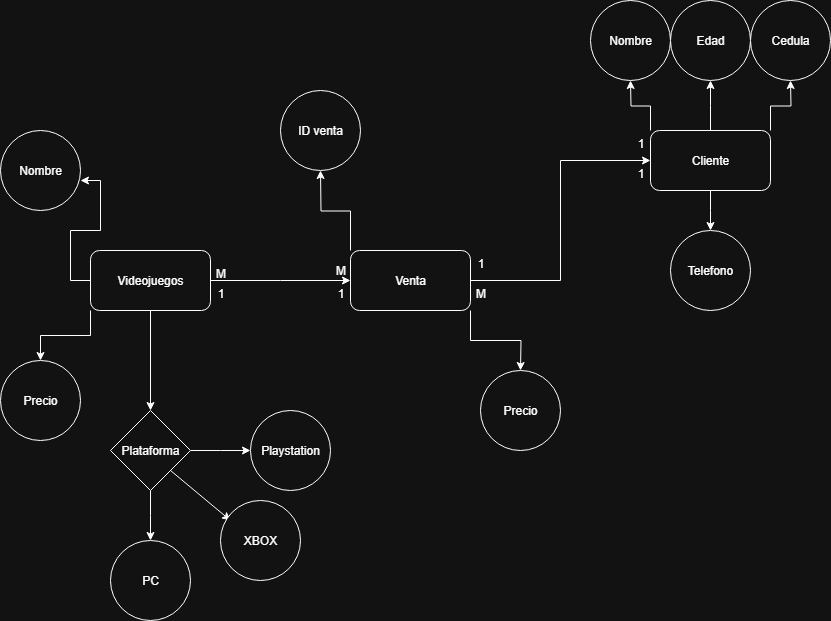

The diagram above was exported from draw.io. Its source (the exported page's mxGraphModel, read from the mxfile embedded in the PNG):
<mxGraphModel dx="1426" dy="1952" grid="1" gridSize="10" guides="1" tooltips="1" connect="1" arrows="1" fold="1" page="1" pageScale="1" pageWidth="827" pageHeight="1169" math="0" shadow="0">
  <root>
    <mxCell id="0" />
    <mxCell id="1" parent="0" />
    <mxCell id="UShV49kQ9CWNT_N6Npq4-5" style="edgeStyle=orthogonalEdgeStyle;rounded=0;orthogonalLoop=1;jettySize=auto;html=1;" edge="1" parent="1" source="UShV49kQ9CWNT_N6Npq4-1" target="UShV49kQ9CWNT_N6Npq4-4">
      <mxGeometry relative="1" as="geometry" />
    </mxCell>
    <mxCell id="UShV49kQ9CWNT_N6Npq4-20" style="edgeStyle=orthogonalEdgeStyle;rounded=0;orthogonalLoop=1;jettySize=auto;html=1;exitX=0;exitY=1;exitDx=0;exitDy=0;entryX=0.5;entryY=0;entryDx=0;entryDy=0;" edge="1" parent="1" source="UShV49kQ9CWNT_N6Npq4-1" target="UShV49kQ9CWNT_N6Npq4-19">
      <mxGeometry relative="1" as="geometry" />
    </mxCell>
    <mxCell id="UShV49kQ9CWNT_N6Npq4-33" style="edgeStyle=orthogonalEdgeStyle;rounded=0;orthogonalLoop=1;jettySize=auto;html=1;" edge="1" parent="1" source="UShV49kQ9CWNT_N6Npq4-1">
      <mxGeometry relative="1" as="geometry">
        <mxPoint x="350" y="150" as="targetPoint" />
      </mxGeometry>
    </mxCell>
    <mxCell id="UShV49kQ9CWNT_N6Npq4-1" value="Videojuegos" style="rounded=1;whiteSpace=wrap;html=1;" vertex="1" parent="1">
      <mxGeometry x="90" y="120" width="120" height="60" as="geometry" />
    </mxCell>
    <mxCell id="UShV49kQ9CWNT_N6Npq4-25" style="edgeStyle=orthogonalEdgeStyle;rounded=0;orthogonalLoop=1;jettySize=auto;html=1;exitX=0;exitY=0;exitDx=0;exitDy=0;" edge="1" parent="1" source="UShV49kQ9CWNT_N6Npq4-2">
      <mxGeometry relative="1" as="geometry">
        <mxPoint x="630" y="-50" as="targetPoint" />
      </mxGeometry>
    </mxCell>
    <mxCell id="UShV49kQ9CWNT_N6Npq4-27" style="edgeStyle=orthogonalEdgeStyle;rounded=0;orthogonalLoop=1;jettySize=auto;html=1;exitX=0.5;exitY=0;exitDx=0;exitDy=0;" edge="1" parent="1" source="UShV49kQ9CWNT_N6Npq4-2">
      <mxGeometry relative="1" as="geometry">
        <mxPoint x="710" y="-50" as="targetPoint" />
      </mxGeometry>
    </mxCell>
    <mxCell id="UShV49kQ9CWNT_N6Npq4-29" style="edgeStyle=orthogonalEdgeStyle;rounded=0;orthogonalLoop=1;jettySize=auto;html=1;exitX=1;exitY=0;exitDx=0;exitDy=0;" edge="1" parent="1" source="UShV49kQ9CWNT_N6Npq4-2">
      <mxGeometry relative="1" as="geometry">
        <mxPoint x="790" y="-50" as="targetPoint" />
      </mxGeometry>
    </mxCell>
    <mxCell id="UShV49kQ9CWNT_N6Npq4-31" style="edgeStyle=orthogonalEdgeStyle;rounded=0;orthogonalLoop=1;jettySize=auto;html=1;exitX=0.5;exitY=1;exitDx=0;exitDy=0;" edge="1" parent="1" source="UShV49kQ9CWNT_N6Npq4-2">
      <mxGeometry relative="1" as="geometry">
        <mxPoint x="710" y="100" as="targetPoint" />
      </mxGeometry>
    </mxCell>
    <mxCell id="UShV49kQ9CWNT_N6Npq4-2" value="Cliente" style="rounded=1;whiteSpace=wrap;html=1;" vertex="1" parent="1">
      <mxGeometry x="650" width="120" height="60" as="geometry" />
    </mxCell>
    <mxCell id="UShV49kQ9CWNT_N6Npq4-34" style="edgeStyle=orthogonalEdgeStyle;rounded=0;orthogonalLoop=1;jettySize=auto;html=1;entryX=0;entryY=0.5;entryDx=0;entryDy=0;" edge="1" parent="1" source="UShV49kQ9CWNT_N6Npq4-3" target="UShV49kQ9CWNT_N6Npq4-2">
      <mxGeometry relative="1" as="geometry" />
    </mxCell>
    <mxCell id="UShV49kQ9CWNT_N6Npq4-35" style="edgeStyle=orthogonalEdgeStyle;rounded=0;orthogonalLoop=1;jettySize=auto;html=1;exitX=1;exitY=1;exitDx=0;exitDy=0;" edge="1" parent="1" source="UShV49kQ9CWNT_N6Npq4-3">
      <mxGeometry relative="1" as="geometry">
        <mxPoint x="520" y="240" as="targetPoint" />
      </mxGeometry>
    </mxCell>
    <mxCell id="UShV49kQ9CWNT_N6Npq4-36" style="edgeStyle=orthogonalEdgeStyle;rounded=0;orthogonalLoop=1;jettySize=auto;html=1;exitX=0;exitY=0;exitDx=0;exitDy=0;" edge="1" parent="1" source="UShV49kQ9CWNT_N6Npq4-3">
      <mxGeometry relative="1" as="geometry">
        <mxPoint x="320" y="40" as="targetPoint" />
      </mxGeometry>
    </mxCell>
    <mxCell id="UShV49kQ9CWNT_N6Npq4-3" value="Venta" style="rounded=1;whiteSpace=wrap;html=1;" vertex="1" parent="1">
      <mxGeometry x="350" y="120" width="120" height="60" as="geometry" />
    </mxCell>
    <mxCell id="UShV49kQ9CWNT_N6Npq4-6" style="edgeStyle=orthogonalEdgeStyle;rounded=0;orthogonalLoop=1;jettySize=auto;html=1;" edge="1" parent="1" source="UShV49kQ9CWNT_N6Npq4-4">
      <mxGeometry relative="1" as="geometry">
        <mxPoint x="150" y="410" as="targetPoint" />
      </mxGeometry>
    </mxCell>
    <mxCell id="UShV49kQ9CWNT_N6Npq4-7" style="edgeStyle=orthogonalEdgeStyle;rounded=0;orthogonalLoop=1;jettySize=auto;html=1;" edge="1" parent="1" source="UShV49kQ9CWNT_N6Npq4-4">
      <mxGeometry relative="1" as="geometry">
        <mxPoint x="250" y="320" as="targetPoint" />
      </mxGeometry>
    </mxCell>
    <mxCell id="UShV49kQ9CWNT_N6Npq4-4" value="Plataforma" style="rhombus;whiteSpace=wrap;html=1;" vertex="1" parent="1">
      <mxGeometry x="110" y="280" width="80" height="80" as="geometry" />
    </mxCell>
    <mxCell id="UShV49kQ9CWNT_N6Npq4-9" value="" style="endArrow=classic;html=1;rounded=0;exitX=1;exitY=1;exitDx=0;exitDy=0;" edge="1" parent="1" source="UShV49kQ9CWNT_N6Npq4-4">
      <mxGeometry width="50" height="50" relative="1" as="geometry">
        <mxPoint x="390" y="430" as="sourcePoint" />
        <mxPoint x="230" y="390" as="targetPoint" />
      </mxGeometry>
    </mxCell>
    <mxCell id="UShV49kQ9CWNT_N6Npq4-11" value="XBOX" style="ellipse;whiteSpace=wrap;html=1;aspect=fixed;" vertex="1" parent="1">
      <mxGeometry x="220" y="370" width="80" height="80" as="geometry" />
    </mxCell>
    <mxCell id="UShV49kQ9CWNT_N6Npq4-12" value="Playstation" style="ellipse;whiteSpace=wrap;html=1;aspect=fixed;" vertex="1" parent="1">
      <mxGeometry x="250" y="280" width="80" height="80" as="geometry" />
    </mxCell>
    <mxCell id="UShV49kQ9CWNT_N6Npq4-15" value="PC" style="ellipse;whiteSpace=wrap;html=1;aspect=fixed;" vertex="1" parent="1">
      <mxGeometry x="110" y="410" width="80" height="80" as="geometry" />
    </mxCell>
    <mxCell id="UShV49kQ9CWNT_N6Npq4-16" value="Nombre" style="ellipse;whiteSpace=wrap;html=1;aspect=fixed;" vertex="1" parent="1">
      <mxGeometry width="80" height="80" as="geometry" />
    </mxCell>
    <mxCell id="UShV49kQ9CWNT_N6Npq4-17" style="edgeStyle=orthogonalEdgeStyle;rounded=0;orthogonalLoop=1;jettySize=auto;html=1;entryX=1;entryY=0.625;entryDx=0;entryDy=0;entryPerimeter=0;" edge="1" parent="1" source="UShV49kQ9CWNT_N6Npq4-1" target="UShV49kQ9CWNT_N6Npq4-16">
      <mxGeometry relative="1" as="geometry" />
    </mxCell>
    <mxCell id="UShV49kQ9CWNT_N6Npq4-19" value="Precio" style="ellipse;whiteSpace=wrap;html=1;aspect=fixed;" vertex="1" parent="1">
      <mxGeometry y="230" width="80" height="80" as="geometry" />
    </mxCell>
    <mxCell id="UShV49kQ9CWNT_N6Npq4-26" value="Nombre" style="ellipse;whiteSpace=wrap;html=1;aspect=fixed;" vertex="1" parent="1">
      <mxGeometry x="590" y="-130" width="80" height="80" as="geometry" />
    </mxCell>
    <mxCell id="UShV49kQ9CWNT_N6Npq4-28" value="Edad" style="ellipse;whiteSpace=wrap;html=1;aspect=fixed;" vertex="1" parent="1">
      <mxGeometry x="670" y="-130" width="80" height="80" as="geometry" />
    </mxCell>
    <mxCell id="UShV49kQ9CWNT_N6Npq4-30" value="Cedula" style="ellipse;whiteSpace=wrap;html=1;aspect=fixed;" vertex="1" parent="1">
      <mxGeometry x="750" y="-130" width="80" height="80" as="geometry" />
    </mxCell>
    <mxCell id="UShV49kQ9CWNT_N6Npq4-32" value="Telefono" style="ellipse;whiteSpace=wrap;html=1;aspect=fixed;" vertex="1" parent="1">
      <mxGeometry x="670" y="100" width="80" height="80" as="geometry" />
    </mxCell>
    <mxCell id="UShV49kQ9CWNT_N6Npq4-37" value="Precio" style="ellipse;whiteSpace=wrap;html=1;aspect=fixed;" vertex="1" parent="1">
      <mxGeometry x="480" y="240" width="80" height="80" as="geometry" />
    </mxCell>
    <mxCell id="UShV49kQ9CWNT_N6Npq4-38" value="ID venta" style="ellipse;whiteSpace=wrap;html=1;aspect=fixed;" vertex="1" parent="1">
      <mxGeometry x="280" y="-40" width="80" height="80" as="geometry" />
    </mxCell>
    <mxCell id="UShV49kQ9CWNT_N6Npq4-39" value="M" style="text;html=1;align=center;verticalAlign=middle;resizable=0;points=[];autosize=1;strokeColor=none;fillColor=none;" vertex="1" parent="1">
      <mxGeometry x="205" y="128" width="30" height="30" as="geometry" />
    </mxCell>
    <mxCell id="UShV49kQ9CWNT_N6Npq4-40" value="1" style="text;html=1;align=center;verticalAlign=middle;resizable=0;points=[];autosize=1;strokeColor=none;fillColor=none;" vertex="1" parent="1">
      <mxGeometry x="325" y="148" width="30" height="30" as="geometry" />
    </mxCell>
    <mxCell id="UShV49kQ9CWNT_N6Npq4-41" value="1" style="text;html=1;align=center;verticalAlign=middle;resizable=0;points=[];autosize=1;strokeColor=none;fillColor=none;" vertex="1" parent="1">
      <mxGeometry x="205" y="148" width="30" height="30" as="geometry" />
    </mxCell>
    <mxCell id="UShV49kQ9CWNT_N6Npq4-42" value="M" style="text;html=1;align=center;verticalAlign=middle;resizable=0;points=[];autosize=1;strokeColor=none;fillColor=none;" vertex="1" parent="1">
      <mxGeometry x="325" y="125" width="30" height="30" as="geometry" />
    </mxCell>
    <mxCell id="UShV49kQ9CWNT_N6Npq4-43" value="1" style="text;html=1;align=center;verticalAlign=middle;resizable=0;points=[];autosize=1;strokeColor=none;fillColor=none;" vertex="1" parent="1">
      <mxGeometry x="465" y="118" width="30" height="30" as="geometry" />
    </mxCell>
    <mxCell id="UShV49kQ9CWNT_N6Npq4-44" value="1" style="text;html=1;align=center;verticalAlign=middle;resizable=0;points=[];autosize=1;strokeColor=none;fillColor=none;" vertex="1" parent="1">
      <mxGeometry x="625" y="28" width="30" height="30" as="geometry" />
    </mxCell>
    <mxCell id="UShV49kQ9CWNT_N6Npq4-45" value="1" style="text;html=1;align=center;verticalAlign=middle;resizable=0;points=[];autosize=1;strokeColor=none;fillColor=none;" vertex="1" parent="1">
      <mxGeometry x="625" y="-2" width="30" height="30" as="geometry" />
    </mxCell>
    <mxCell id="UShV49kQ9CWNT_N6Npq4-46" value="M" style="text;html=1;align=center;verticalAlign=middle;resizable=0;points=[];autosize=1;strokeColor=none;fillColor=none;" vertex="1" parent="1">
      <mxGeometry x="465" y="148" width="30" height="30" as="geometry" />
    </mxCell>
  </root>
</mxGraphModel>